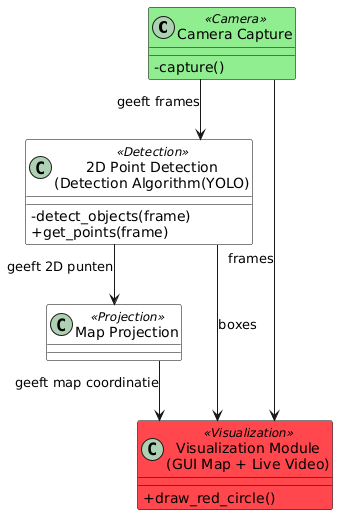

The diagram above was rendered by PlantUML. Its source (embedded in the PNG):
@startuml
' Use plain class (no macro)
skinparam lineType ortho
skinparam classAttributeIconSize 0

skinparam class {
  BackgroundColor<<Camera>> LightGreen
  BackgroundColor<<Detection>> white
  BackgroundColor<<Projection>> white
  BackgroundColor<<Visualization>> #FF474D
  BorderColor Black
}

class "Camera Capture" as Camera <<Camera>> {
  - capture()
 
}

class "2D Point Detection\n(Detection Algorithm(YOLO)" as Detection <<Detection>> {
  - detect_objects(frame)
  + get_points(frame)
}

class "Map Projection" as Projection <<Projection>> {
 
}

class "Visualization Module\n(GUI Map + Live Video)" as Visualization <<Visualization>> {
  + draw_red_circle()
 
 
}

' Connections
Camera --> Detection : geeft frames
Detection --> Projection : geeft 2D punten
Projection --> Visualization : geeft map coordinatie
Detection --> Visualization : boxes
Camera --> Visualization : frames
@enduml